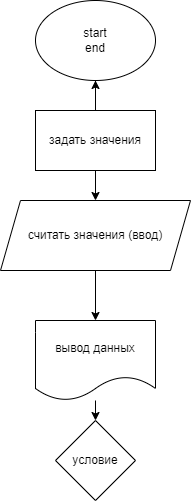

The diagram above was exported from draw.io. Its source (the exported page's mxGraphModel, read from the mxfile embedded in the PNG):
<mxGraphModel dx="308" dy="392" grid="1" gridSize="10" guides="1" tooltips="1" connect="1" arrows="1" fold="1" page="1" pageScale="1" pageWidth="850" pageHeight="1100" math="0" shadow="0">
  <root>
    <mxCell id="0" />
    <mxCell id="1" parent="0" />
    <mxCell id="5" value="" style="edgeStyle=none;html=1;startArrow=none;" edge="1" parent="1" source="3" target="4">
      <mxGeometry relative="1" as="geometry" />
    </mxCell>
    <mxCell id="2" value="start&lt;br&gt;end" style="ellipse;whiteSpace=wrap;html=1;" vertex="1" parent="1">
      <mxGeometry x="70" y="10" width="120" height="80" as="geometry" />
    </mxCell>
    <mxCell id="9" value="" style="edgeStyle=none;html=1;" edge="1" parent="1" source="4" target="8">
      <mxGeometry relative="1" as="geometry" />
    </mxCell>
    <mxCell id="4" value="считать значения (ввод)&lt;br&gt;" style="shape=parallelogram;perimeter=parallelogramPerimeter;whiteSpace=wrap;html=1;fixedSize=1;" vertex="1" parent="1">
      <mxGeometry x="35" y="210" width="190" height="70" as="geometry" />
    </mxCell>
    <mxCell id="7" value="" style="edgeStyle=none;html=1;" edge="1" parent="1" source="3" target="2">
      <mxGeometry relative="1" as="geometry" />
    </mxCell>
    <mxCell id="3" value="задать значения" style="rounded=0;whiteSpace=wrap;html=1;" vertex="1" parent="1">
      <mxGeometry x="70" y="120" width="120" height="60" as="geometry" />
    </mxCell>
    <mxCell id="6" value="" style="edgeStyle=none;html=1;endArrow=none;" edge="1" parent="1" source="2" target="3">
      <mxGeometry relative="1" as="geometry">
        <mxPoint x="134.55821751569312" y="89.88440326231466" as="sourcePoint" />
        <mxPoint x="146.47058823529414" y="190" as="targetPoint" />
      </mxGeometry>
    </mxCell>
    <mxCell id="11" value="" style="edgeStyle=none;html=1;" edge="1" parent="1" source="8" target="10">
      <mxGeometry relative="1" as="geometry" />
    </mxCell>
    <mxCell id="8" value="вывод данных" style="shape=document;whiteSpace=wrap;html=1;boundedLbl=1;" vertex="1" parent="1">
      <mxGeometry x="70" y="330" width="120" height="80" as="geometry" />
    </mxCell>
    <mxCell id="10" value="условие" style="rhombus;whiteSpace=wrap;html=1;" vertex="1" parent="1">
      <mxGeometry x="90" y="430" width="80" height="80" as="geometry" />
    </mxCell>
  </root>
</mxGraphModel>